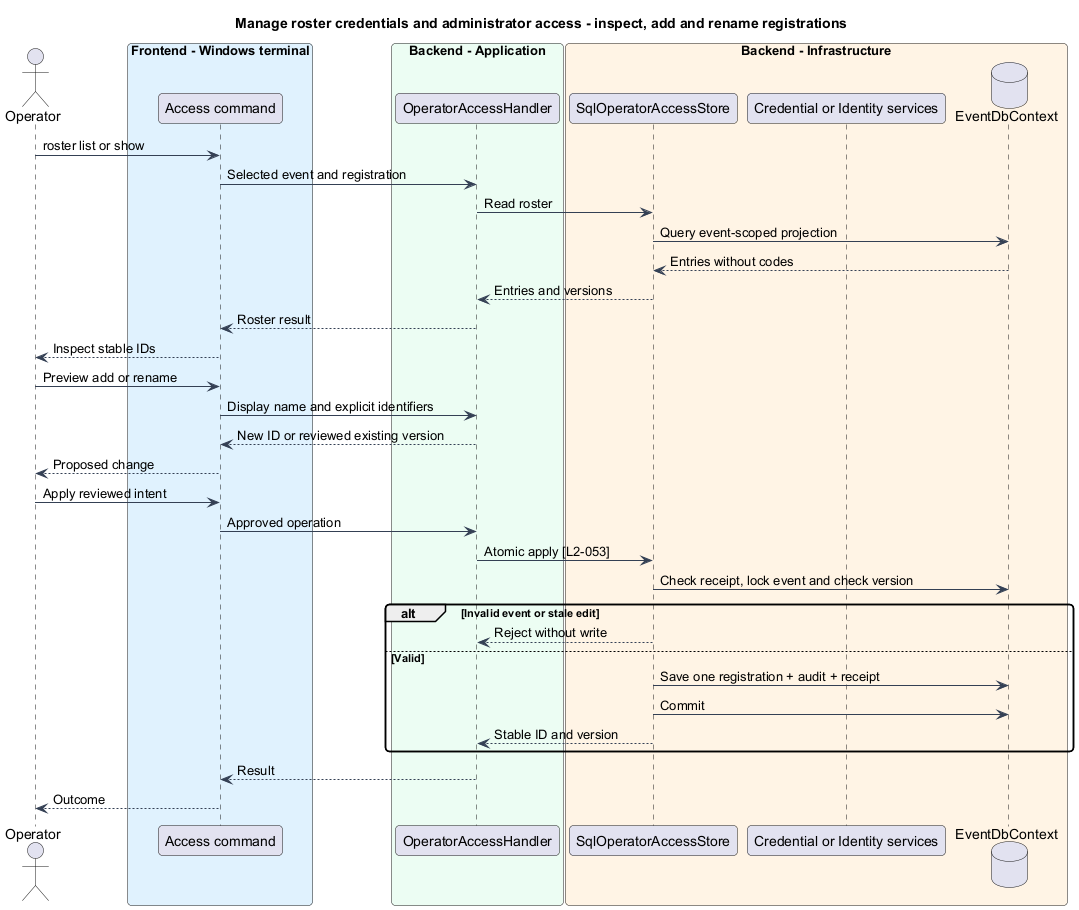

The diagram above was rendered by PlantUML. Its source (embedded in the PNG):
@startuml
skinparam backgroundColor #FFFFFF
skinparam shadowing false
skinparam roundcorner 8
skinparam defaultFontName Arial
skinparam ArrowColor #344054
skinparam class {
 BorderColor #344054
 FontColor #101828
 BackgroundColor #F9FAFB
}
title Manage roster credentials and administrator access - inspect, add and rename registrations
actor Operator as op
box "Frontend - Windows terminal" #E0F2FE
participant "Access command" as cli
end box
box "Backend - Application" #ECFDF3
participant OperatorAccessHandler as handler
end box
box "Backend - Infrastructure" #FFF4E5
participant SqlOperatorAccessStore as store
participant "Credential or Identity services" as security
database EventDbContext as db
end box
op -> cli : roster list or show
cli -> handler : Selected event and registration
handler -> store : Read roster
store -> db : Query event-scoped projection
db --> store : Entries without codes
store --> handler : Entries and versions
handler --> cli : Roster result
cli --> op : Inspect stable IDs
op -> cli : Preview add or rename
cli -> handler : Display name and explicit identifiers
handler --> cli : New ID or reviewed existing version
cli --> op : Proposed change
op -> cli : Apply reviewed intent
cli -> handler : Approved operation
handler -> store : Atomic apply [L2-053]
store -> db : Check receipt, lock event and check version
alt Invalid event or stale edit
store --> handler : Reject without write
else Valid
store -> db : Save one registration + audit + receipt
store -> db : Commit
store --> handler : Stable ID and version
end
handler --> cli : Result
cli --> op : Outcome
@enduml